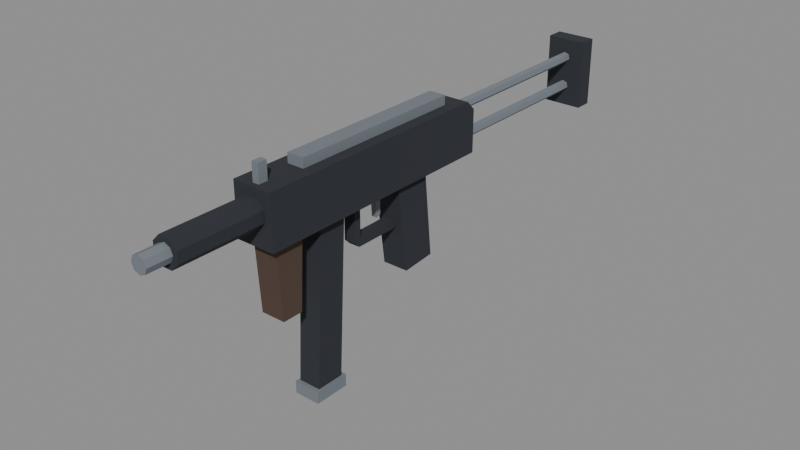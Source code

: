 # Source: smg.blend  (saved by Blender 4.2.67; exported with 4.5.12 LTS)
import bpy
from mathutils import Matrix  # noqa: F401  (used for matrix-valued properties, if any)

bpy.ops.wm.read_factory_settings(use_empty=True)
scene = bpy.context.scene
scene.name = 'Scene'

# ---- images (referenced by path relative to the original .blend; pixels are not part of the script)
import os
ASSET_DIR = os.environ.get("B2B_ASSET_DIR", "")  # directory of the original .blend (textures are referenced by path, not embedded)
HERE = os.path.dirname(os.path.abspath(__file__))  # packed textures are extracted next to this script under _unpacked/

def load_image(name, relpath, width, height, colorspace="sRGB"):
    """Load a texture the original file referenced (path relative to the .blend, or extracted next to this script)."""
    p = next((c for c in (os.path.join(HERE, relpath), os.path.join(ASSET_DIR, relpath)) if relpath and os.path.exists(c)), "")
    if p:
        img = bpy.data.images.load(p, check_existing=True)
        img.name = name
    else:  # same state as the original file: an image datablock whose file is absent (Cycles renders it pink)
        img = bpy.data.images.new(name, width, height)
        img.source = "FILE"
        img.filepath = "//" + (relpath or name)
    img.colorspace_settings.name = colorspace
    return img
img_clean_hands_palette_256 = load_image('CLEAN_HANDS_Palette_256', '_unpacked/palette.94bfe88b.png', 256, 256, 'sRGB')

# ---- materials (node trees are filled in below, after node groups)
mat_palette = bpy.data.materials.new('Palette')
mat_palette.use_backface_culling = True

# ---- material node trees
mat_palette.use_nodes = True; mat_palette.node_tree.nodes.clear()
_N = mat_palette.node_tree.nodes; _L = mat_palette.node_tree.links
n0 = _N.new('ShaderNodeBsdfPrincipled'); n0.name = 'Principled BSDF'; n0.location = (10, 300)
n0.inputs[2].default_value = 1.0
n1 = _N.new('ShaderNodeOutputMaterial'); n1.name = 'Material Output'; n1.location = (300, 300)
n2 = _N.new('ShaderNodeTexImage'); n2.name = 'Image Texture'; n2.location = (0, 0)
n2.image = img_clean_hands_palette_256
n2.interpolation = 'Closest'
_L.new(n0.outputs[0], n1.inputs[0])
_L.new(n2.outputs[0], n0.inputs[0])
n1.is_active_output = True

# ---- meshes
me_smg_mesh = bpy.data.meshes.new('smg_mesh')
me_smg_mesh.from_pydata([(-0.021, 0.1, 0.03), (-0.021, -0.17, 0.03), (-0.021, -0.17, 0.085), (-0.021, 0.09, 0.085), (-0.021, 0.1, 0.075), (0.021, 0.1, 0.03), (0.021, -0.17, 0.03), (0.021, -0.17, 0.085), (0.021, 0.09, 0.085), (0.021, 0.1, 0.075), (-0.009, -0.12, 0.084), (0.009, -0.12, 0.084), (0.009, 0.07, 0.084), (-0.009, 0.07, 0.084), (-0.009, -0.12, 0.095), (0.009, -0.12, 0.095), (0.009, 0.07, 0.095), (-0.009, 0.07, 0.095), (-0.0035, -0.165, 0.084), (0.0035, -0.165, 0.084), (0.0035, -0.155, 0.084), (-0.0035, -0.155, 0.084), (-0.0035, -0.165, 0.104), (0.0035, -0.165, 0.104), (0.0035, -0.155, 0.104), (-0.0035, -0.155, 0.104), (-0.00574, -0.168, 0.04814), (0.00574, -0.168, 0.04814), (0.01386, -0.168, 0.05626), (0.01386, -0.168, 0.06774), (0.00574, -0.168, 0.07586), (-0.00574, -0.168, 0.07586), (-0.01386, -0.168, 0.06774), (-0.01386, -0.168, 0.05626), (-0.00574, -0.26, 0.04814), (0.00574, -0.26, 0.04814), (0.01386, -0.26, 0.05626), (0.01386, -0.26, 0.06774), (0.00574, -0.26, 0.07586), (-0.00574, -0.26, 0.07586), (-0.01386, -0.26, 0.06774), (-0.01386, -0.26, 0.05626), (-0.006364, -0.255, 0.05564), (0.0, -0.255, 0.053), (0.006364, -0.255, 0.05564), (0.009, -0.255, 0.062), (0.006364, -0.255, 0.06836), (0.0, -0.255, 0.071), (-0.006364, -0.255, 0.06836), (-0.009, -0.255, 0.062), (-0.006364, -0.285, 0.05564), (0.0, -0.285, 0.053), (0.006364, -0.285, 0.05564), (0.009, -0.285, 0.062), (0.006364, -0.285, 0.06836), (0.0, -0.285, 0.071), (-0.006364, -0.285, 0.06836), (-0.009, -0.285, 0.062), (-0.014, 0.035, 0.035), (-0.014, -0.005, 0.035), (-0.014, 0.008, -0.065), (-0.014, 0.045, -0.062), (0.014, 0.035, 0.035), (0.014, -0.005, 0.035), (0.014, 0.008, -0.065), (0.014, 0.045, -0.062), (-0.006, 0.004, -0.018), (-0.006, -0.05, -0.018), (-0.006, -0.056, -0.012), (-0.006, -0.056, 0.034), (-0.006, -0.048, 0.034), (-0.006, -0.048, -0.01), (-0.006, 0.004, -0.01), (0.006, 0.004, -0.018), (0.006, -0.05, -0.018), (0.006, -0.056, -0.012), (0.006, -0.056, 0.034), (0.006, -0.048, 0.034), (0.006, -0.048, -0.01), (0.006, 0.004, -0.01), (-0.003, -0.017, 0.034), (-0.003, -0.024, 0.034), (-0.003, -0.022, 0.0), (-0.003, -0.017, 0.002), (0.003, -0.017, 0.034), (0.003, -0.024, 0.034), (0.003, -0.022, 0.0), (0.003, -0.017, 0.002), (-0.012, -0.075, 0.035), (-0.012, -0.105, 0.035), (-0.012, -0.115, -0.14), (-0.012, -0.085, -0.14), (0.012, -0.075, 0.035), (0.012, -0.105, 0.035), (0.012, -0.115, -0.14), (0.012, -0.085, -0.14), (-0.014, -0.081, -0.137), (-0.014, -0.119, -0.137), (-0.014, -0.119, -0.15), (-0.014, -0.081, -0.15), (0.014, -0.081, -0.137), (0.014, -0.119, -0.137), (0.014, -0.119, -0.15), (0.014, -0.081, -0.15), (-0.013, -0.128, 0.035), (-0.013, -0.16, 0.035), (-0.013, -0.155, -0.045), (-0.013, -0.133, -0.045), (0.013, -0.128, 0.035), (0.013, -0.16, 0.035), (0.013, -0.155, -0.045), (0.013, -0.133, -0.045), (-0.003889, 0.3, 0.06811), (0.001424, 0.3, 0.06669), (0.005313, 0.3, 0.07058), (0.003889, 0.3, 0.07589), (-0.001424, 0.3, 0.07731), (-0.005313, 0.3, 0.07342), (-0.003889, 0.09, 0.06811), (0.001424, 0.09, 0.06669), (0.005313, 0.09, 0.07058), (0.003889, 0.09, 0.07589), (-0.001424, 0.09, 0.07731), (-0.005313, 0.09, 0.07342), (-0.003889, 0.3, 0.03611), (0.001424, 0.3, 0.03469), (0.005313, 0.3, 0.03858), (0.003889, 0.3, 0.04389), (-0.001424, 0.3, 0.04531), (-0.005313, 0.3, 0.04142), (-0.003889, 0.09, 0.03611), (0.001424, 0.09, 0.03469), (0.005313, 0.09, 0.03858), (0.003889, 0.09, 0.04389), (-0.001424, 0.09, 0.04531), (-0.005313, 0.09, 0.04142), (-0.021, 0.315, 0.018), (-0.021, 0.296, 0.018), (-0.021, 0.296, 0.092), (-0.021, 0.315, 0.092), (0.021, 0.315, 0.018), (0.021, 0.296, 0.018), (0.021, 0.296, 0.092), (0.021, 0.315, 0.092)], [], [(0, 5, 6, 1), (1, 6, 7, 2), (2, 7, 8, 3), (3, 8, 9, 4), (4, 9, 5, 0), (4, 0, 1, 2, 3), (5, 9, 8, 7, 6), (10, 11, 15, 14), (11, 12, 16, 15), (12, 13, 17, 16), (13, 10, 14, 17), (13, 12, 11, 10), (14, 15, 16, 17), (18, 19, 23, 22), (19, 20, 24, 23), (20, 21, 25, 24), (21, 18, 22, 25), (21, 20, 19, 18), (22, 23, 24, 25), (26, 27, 35, 34), (27, 28, 36, 35), (28, 29, 37, 36), (29, 30, 38, 37), (30, 31, 39, 38), (31, 32, 40, 39), (32, 33, 41, 40), (33, 26, 34, 41), (33, 32, 31, 30, 29, 28, 27, 26), (34, 35, 36, 37, 38, 39, 40, 41), (42, 43, 51, 50), (43, 44, 52, 51), (44, 45, 53, 52), (45, 46, 54, 53), (46, 47, 55, 54), (47, 48, 56, 55), (48, 49, 57, 56), (49, 42, 50, 57), (49, 48, 47, 46, 45, 44, 43, 42), (50, 51, 52, 53, 54, 55, 56, 57), (58, 59, 63, 62), (59, 60, 64, 63), (60, 61, 65, 64), (61, 58, 62, 65), (61, 60, 59, 58), (62, 63, 64, 65), (66, 73, 74, 67), (67, 74, 75, 68), (68, 75, 76, 69), (69, 76, 77, 70), (70, 77, 78, 71), (71, 78, 79, 72), (72, 79, 73, 66), (72, 66, 67, 68, 69, 70, 71), (73, 79, 78, 77, 76, 75, 74), (80, 81, 85, 84), (81, 82, 86, 85), (82, 83, 87, 86), (83, 80, 84, 87), (83, 82, 81, 80), (84, 85, 86, 87), (88, 89, 93, 92), (89, 90, 94, 93), (90, 91, 95, 94), (91, 88, 92, 95), (91, 90, 89, 88), (92, 93, 94, 95), (96, 97, 101, 100), (97, 98, 102, 101), (98, 99, 103, 102), (99, 96, 100, 103), (99, 98, 97, 96), (100, 101, 102, 103), (104, 105, 109, 108), (105, 106, 110, 109), (106, 107, 111, 110), (107, 104, 108, 111), (107, 106, 105, 104), (108, 109, 110, 111), (112, 113, 119, 118), (113, 114, 120, 119), (114, 115, 121, 120), (115, 116, 122, 121), (116, 117, 123, 122), (117, 112, 118, 123), (117, 116, 115, 114, 113, 112), (118, 119, 120, 121, 122, 123), (124, 125, 131, 130), (125, 126, 132, 131), (126, 127, 133, 132), (127, 128, 134, 133), (128, 129, 135, 134), (129, 124, 130, 135), (129, 128, 127, 126, 125, 124), (130, 131, 132, 133, 134, 135), (136, 140, 141, 137), (137, 141, 142, 138), (138, 142, 143, 139), (139, 143, 140, 136), (139, 136, 137, 138), (140, 143, 142, 141)])
_uv = me_smg_mesh.uv_layers.new(name='PaletteUV')
_uv.uv.foreach_set('vector', [0.125, 0.875, 0.125, 0.875, 0.125, 0.875, 0.125, 0.875, 0.125, 0.875, 0.125, 0.875, 0.125, 0.875, 0.125, 0.875, 0.125, 0.875, 0.125, 0.875, 0.125, 0.875, 0.125, 0.875, 0.125, 0.875, 0.125, 0.875, 0.125, 0.875, 0.125, 0.875, 0.125, 0.875, 0.125, 0.875, 0.125, 0.875, 0.125, 0.875, 0.125, 0.875, 0.125, 0.875, 0.125, 0.875, 0.125, 0.875, 0.125, 0.875, 0.125, 0.875, 0.125, 0.875, 0.125, 0.875, 0.125, 0.875, 0.125, 0.875, 0.875, 0.125, 0.875, 0.125, 0.875, 0.125, 0.875, 0.125, 0.875, 0.125, 0.875, 0.125, 0.875, 0.125, 0.875, 0.125, 0.875, 0.125, 0.875, 0.125, 0.875, 0.125, 0.875, 0.125, 0.875, 0.125, 0.875, 0.125, 0.875, 0.125, 0.875, 0.125, 0.875, 0.125, 0.875, 0.125, 0.875, 0.125, 0.875, 0.125, 0.875, 0.125, 0.875, 0.125, 0.875, 0.125, 0.875, 0.125, 0.875, 0.125, 0.875, 0.125, 0.875, 0.125, 0.875, 0.125, 0.875, 0.125, 0.875, 0.125, 0.875, 0.125, 0.875, 0.125, 0.875, 0.125, 0.875, 0.125, 0.875, 0.125, 0.875, 0.125, 0.875, 0.125, 0.875, 0.125, 0.875, 0.125, 0.875, 0.125, 0.875, 0.125, 0.875, 0.125, 0.875, 0.125, 0.875, 0.125, 0.875, 0.125, 0.875, 0.125, 0.875, 0.125, 0.875, 0.125, 0.125, 0.875, 0.125, 0.875, 0.125, 0.875, 0.125, 0.875, 0.125, 0.875, 0.125, 0.875, 0.125, 0.875, 0.125, 0.875, 0.125, 0.875, 0.125, 0.875, 0.125, 0.875, 0.125, 0.875, 0.125, 0.875, 0.125, 0.875, 0.125, 0.875, 0.125, 0.875, 0.125, 0.875, 0.125, 0.875, 0.125, 0.875, 0.125, 0.875, 0.125, 0.875, 0.125, 0.875, 0.125, 0.875, 0.125, 0.875, 0.125, 0.875, 0.125, 0.875, 0.125, 0.875, 0.125, 0.875, 0.125, 0.875, 0.125, 0.875, 0.125, 0.875, 0.125, 0.875, 0.125, 0.875, 0.125, 0.875, 0.125, 0.875, 0.125, 0.875, 0.125, 0.875, 0.125, 0.875, 0.125, 0.875, 0.125, 0.875, 0.125, 0.875, 0.125, 0.875, 0.125, 0.875, 0.125, 0.875, 0.125, 0.875, 0.125, 0.875, 0.125, 0.875, 0.125, 0.875, 0.875, 0.125, 0.875, 0.125, 0.875, 0.125, 0.875, 0.125, 0.875, 0.125, 0.875, 0.125, 0.875, 0.125, 0.875, 0.125, 0.875, 0.125, 0.875, 0.125, 0.875, 0.125, 0.875, 0.125, 0.875, 0.125, 0.875, 0.125, 0.875, 0.125, 0.875, 0.125, 0.875, 0.125, 0.875, 0.125, 0.875, 0.125, 0.875, 0.125, 0.875, 0.125, 0.875, 0.125, 0.875, 0.125, 0.875, 0.125, 0.875, 0.125, 0.875, 0.125, 0.875, 0.125, 0.875, 0.125, 0.875, 0.125, 0.875, 0.125, 0.875, 0.125, 0.875, 0.125, 0.875, 0.125, 0.875, 0.125, 0.875, 0.125, 0.875, 0.125, 0.875, 0.125, 0.875, 0.125, 0.875, 0.125, 0.875, 0.125, 0.875, 0.125, 0.875, 0.125, 0.875, 0.125, 0.875, 0.125, 0.875, 0.125, 0.875, 0.125, 0.875, 0.125, 0.875, 0.125, 0.125, 0.875, 0.125, 0.875, 0.125, 0.875, 0.125, 0.875, 0.125, 0.875, 0.125, 0.875, 0.125, 0.875, 0.125, 0.875, 0.125, 0.875, 0.125, 0.875, 0.125, 0.875, 0.125, 0.875, 0.125, 0.875, 0.125, 0.875, 0.125, 0.875, 0.125, 0.875, 0.125, 0.875, 0.125, 0.875, 0.125, 0.875, 0.125, 0.875, 0.125, 0.875, 0.125, 0.875, 0.125, 0.875, 0.125, 0.875, 0.125, 0.875, 0.125, 0.875, 0.125, 0.875, 0.125, 0.875, 0.125, 0.875, 0.125, 0.875, 0.125, 0.875, 0.125, 0.875, 0.125, 0.875, 0.125, 0.875, 0.125, 0.875, 0.125, 0.875, 0.125, 0.875, 0.125, 0.875, 0.125, 0.875, 0.125, 0.875, 0.125, 0.875, 0.125, 0.875, 0.125, 0.875, 0.125, 0.875, 0.125, 0.875, 0.125, 0.875, 0.125, 0.875, 0.125, 0.875, 0.125, 0.875, 0.125, 0.875, 0.125, 0.875, 0.125, 0.875, 0.125, 0.875, 0.125, 0.875, 0.125, 0.875, 0.125, 0.875, 0.125, 0.875, 0.125, 0.875, 0.125, 0.875, 0.125, 0.875, 0.125, 0.875, 0.125, 0.875, 0.125, 0.875, 0.125, 0.875, 0.125, 0.875, 0.125, 0.875, 0.875, 0.125, 0.875, 0.125, 0.875, 0.125, 0.875, 0.125, 0.875, 0.125, 0.875, 0.125, 0.875, 0.125, 0.875, 0.125, 0.875, 0.125, 0.875, 0.125, 0.875, 0.125, 0.875, 0.125, 0.875, 0.125, 0.875, 0.125, 0.875, 0.125, 0.875, 0.125, 0.875, 0.125, 0.875, 0.125, 0.875, 0.125, 0.875, 0.125, 0.875, 0.125, 0.875, 0.125, 0.875, 0.125, 0.875, 0.125, 0.125, 0.875, 0.125, 0.875, 0.125, 0.875, 0.125, 0.875, 0.125, 0.875, 0.125, 0.875, 0.125, 0.875, 0.125, 0.875, 0.125, 0.875, 0.125, 0.875, 0.125, 0.875, 0.125, 0.875, 0.125, 0.875, 0.125, 0.875, 0.125, 0.875, 0.125, 0.875, 0.125, 0.875, 0.125, 0.875, 0.125, 0.875, 0.125, 0.875, 0.125, 0.875, 0.125, 0.875, 0.125, 0.875, 0.125, 0.875, 0.875, 0.125, 0.875, 0.125, 0.875, 0.125, 0.875, 0.125, 0.875, 0.125, 0.875, 0.125, 0.875, 0.125, 0.875, 0.125, 0.875, 0.125, 0.875, 0.125, 0.875, 0.125, 0.875, 0.125, 0.875, 0.125, 0.875, 0.125, 0.875, 0.125, 0.875, 0.125, 0.875, 0.125, 0.875, 0.125, 0.875, 0.125, 0.875, 0.125, 0.875, 0.125, 0.875, 0.125, 0.875, 0.125, 0.875, 0.125, 0.375, 0.375, 0.375, 0.375, 0.375, 0.375, 0.375, 0.375, 0.375, 0.375, 0.375, 0.375, 0.375, 0.375, 0.375, 0.375, 0.375, 0.375, 0.375, 0.375, 0.375, 0.375, 0.375, 0.375, 0.375, 0.375, 0.375, 0.375, 0.375, 0.375, 0.375, 0.375, 0.375, 0.375, 0.375, 0.375, 0.375, 0.375, 0.375, 0.375, 0.375, 0.375, 0.375, 0.375, 0.375, 0.375, 0.375, 0.375, 0.875, 0.125, 0.875, 0.125, 0.875, 0.125, 0.875, 0.125, 0.875, 0.125, 0.875, 0.125, 0.875, 0.125, 0.875, 0.125, 0.875, 0.125, 0.875, 0.125, 0.875, 0.125, 0.875, 0.125, 0.875, 0.125, 0.875, 0.125, 0.875, 0.125, 0.875, 0.125, 0.875, 0.125, 0.875, 0.125, 0.875, 0.125, 0.875, 0.125, 0.875, 0.125, 0.875, 0.125, 0.875, 0.125, 0.875, 0.125, 0.875, 0.125, 0.875, 0.125, 0.875, 0.125, 0.875, 0.125, 0.875, 0.125, 0.875, 0.125, 0.875, 0.125, 0.875, 0.125, 0.875, 0.125, 0.875, 0.125, 0.875, 0.125, 0.875, 0.125, 0.875, 0.125, 0.875, 0.125, 0.875, 0.125, 0.875, 0.125, 0.875, 0.125, 0.875, 0.125, 0.875, 0.125, 0.875, 0.125, 0.875, 0.125, 0.875, 0.125, 0.875, 0.125, 0.875, 0.125, 0.875, 0.125, 0.875, 0.125, 0.875, 0.125, 0.875, 0.125, 0.875, 0.125, 0.875, 0.125, 0.875, 0.125, 0.875, 0.125, 0.875, 0.125, 0.875, 0.125, 0.875, 0.125, 0.875, 0.125, 0.875, 0.125, 0.875, 0.125, 0.875, 0.125, 0.875, 0.125, 0.875, 0.125, 0.875, 0.125, 0.875, 0.125, 0.875, 0.125, 0.875, 0.125, 0.875, 0.125, 0.875, 0.125, 0.875, 0.125, 0.125, 0.875, 0.125, 0.875, 0.125, 0.875, 0.125, 0.875, 0.125, 0.875, 0.125, 0.875, 0.125, 0.875, 0.125, 0.875, 0.125, 0.875, 0.125, 0.875, 0.125, 0.875, 0.125, 0.875, 0.125, 0.875, 0.125, 0.875, 0.125, 0.875, 0.125, 0.875, 0.125, 0.875, 0.125, 0.875, 0.125, 0.875, 0.125, 0.875, 0.125, 0.875, 0.125, 0.875, 0.125, 0.875, 0.125, 0.875])
me_smg_mesh.materials.append(mat_palette)
me_smg_mesh.update()

# ---- objects
ob_smg = bpy.data.objects.new('smg', None)
ob_smg_mesh = bpy.data.objects.new('smg_mesh', me_smg_mesh)
ob_grip_r = bpy.data.objects.new('GRIP_R', None)
ob_grip_l = bpy.data.objects.new('GRIP_L', None)
ob_muzzle = bpy.data.objects.new('MUZZLE', None)
ob_stock = bpy.data.objects.new('STOCK', None)

# ---- transforms, parenting, visibility, modifiers, constraints
ob_smg.location = (0.0, 0.0, 0.0)
ob_smg_mesh.parent = ob_smg
ob_smg_mesh.location = (0.0, 0.0, 0.0)
ob_grip_r.parent = ob_smg
ob_grip_r.location = (0.0, 0.0, 0.0)
ob_grip_r.empty_display_size = 0.03
ob_grip_l.parent = ob_smg
ob_grip_l.location = (0.0, -0.145, -0.005)
ob_grip_l.empty_display_size = 0.03
ob_muzzle.parent = ob_smg
ob_muzzle.location = (0.0, -0.285, 0.062)
ob_muzzle.empty_display_size = 0.03
ob_stock.parent = ob_smg
ob_stock.location = (0.0, 0.315, 0.055)
ob_stock.empty_display_size = 0.03

# ---- collection membership
scene.collection.objects.link(ob_smg)
scene.collection.objects.link(ob_smg_mesh)
scene.collection.objects.link(ob_grip_r)
scene.collection.objects.link(ob_grip_l)
scene.collection.objects.link(ob_muzzle)
scene.collection.objects.link(ob_stock)

# ---- scene / render settings (as saved in the file)
scene.frame_start = 1; scene.frame_end = 250; scene.frame_set(1)
scene.render.engine = 'BLENDER_EEVEE_NEXT'
bpy.context.view_layer.update()

# ---- added for rendering (the .blend has no active camera and no usable light): camera, sun + grey world if the file has none
cam_auto = bpy.data.cameras.new('AutoCamera')
cam_auto.lens = 50.0
cam_auto.sensor_width = 36.0
cam_auto.clip_end = 1000.0
ob_auto_camera = bpy.data.objects.new('AutoCamera', cam_auto)
scene.collection.objects.link(ob_auto_camera)
ob_auto_camera.location = (0.60408, -0.709896, 0.460264)
ob_auto_camera.rotation_euler = (1.09748, -7.21219e-08, 0.694738)
scene.camera = ob_auto_camera
light_auto_sun = bpy.data.lights.new('AutoSun', 'SUN')
light_auto_sun.energy = 3.0
light_auto_sun.angle = 0.0523599
ob_auto_sun = bpy.data.objects.new('AutoSun', light_auto_sun)
scene.collection.objects.link(ob_auto_sun)
ob_auto_sun.rotation_euler = (0.872665, 0.174533, 0.523599)
if scene.world is None:
    world_auto = bpy.data.worlds.new('AutoWorld')
    world_auto.color = (0.3, 0.3, 0.3)
    scene.world = world_auto
bpy.context.view_layer.update()
